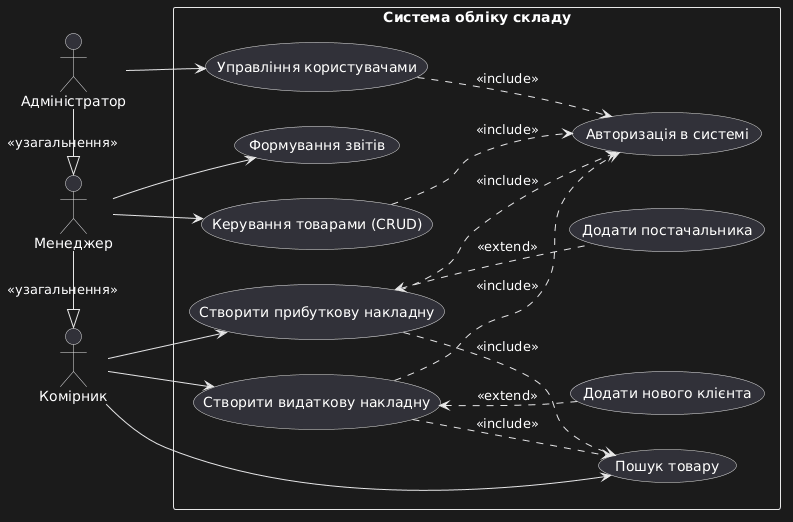

The diagram above was rendered by PlantUML. Its source (embedded in the PNG):
@startuml
left to right direction
actor "Комірник" as SK
actor "Менеджер" as MN
actor "Адміністратор" as AD

rectangle "Система обліку складу" {
  usecase "Авторизація в системі" as UC_Login
  
  usecase "Створити видаткову накладну" as UC_Out
  usecase "Створити прибуткову накладну" as UC_In
  usecase "Пошук товару" as UC_Search
  usecase "Додати нового клієнта" as UC_NewClient
  usecase "Додати постачальника" as UC_NewSupplier
  
  usecase "Керування товарами (CRUD)" as UC_Products
  usecase "Формування звітів" as UC_Report
  
  usecase "Управління користувачами" as UC_Users
}

' Наслідування акторів (Менеджер може все те, що й Комірник)
MN -|> SK : <<узагальнення>>
AD -|> MN : <<узагальнення>>

' Зв'язки Комірника
SK --> UC_Out
SK --> UC_In
SK --> UC_Search

' Зв'язки Менеджера та Адміна
MN --> UC_Products
MN --> UC_Report
AD --> UC_Users

' Обов'язкові включення (include)
UC_Users ..> UC_Login : <<include>>
UC_Out ..> UC_Search : <<include>>
UC_In ..> UC_Search : <<include>>
UC_Out ..> UC_Login : <<include>>
UC_In ..> UC_Login : <<include>>
UC_Products ..> UC_Login : <<include>>

' Розширення (extend) - виконуються лише якщо клієнта/постачальника ще немає
UC_Out <.. UC_NewClient : <<extend>>
UC_In <.. UC_NewSupplier : <<extend>>
@enduml